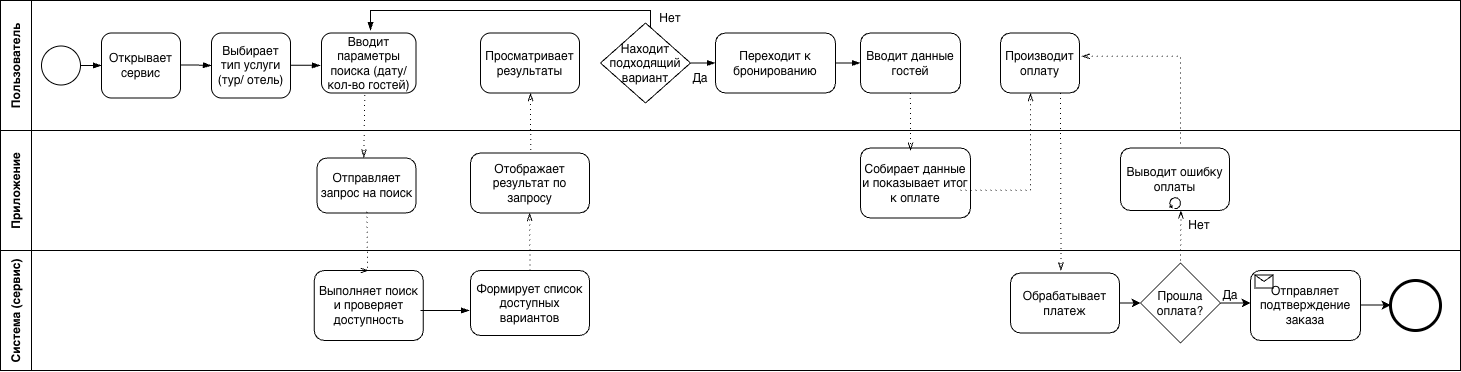

The diagram above was exported from draw.io. Its source (the exported page's mxGraphModel, read from the mxfile embedded in the PNG):
<mxGraphModel dx="890" dy="625" grid="1" gridSize="10" guides="1" tooltips="1" connect="1" arrows="1" fold="1" page="1" pageScale="1" pageWidth="827" pageHeight="1169" math="0" shadow="0">
  <root>
    <mxCell id="0" />
    <mxCell id="1" parent="0" />
    <mxCell id="_BU0sK0l1gxlDA53ayHN-4" parent="1" style="swimlane;startSize=31;horizontal=0;html=1;whiteSpace=wrap;" value="Система (сервис)" vertex="1">
      <mxGeometry height="120" width="1460" x="20" y="260" as="geometry" />
    </mxCell>
    <mxCell id="_BU0sK0l1gxlDA53ayHN-27" parent="_BU0sK0l1gxlDA53ayHN-4" style="points=[[0.25,0,0],[0.5,0,0],[0.75,0,0],[1,0.25,0],[1,0.5,0],[1,0.75,0],[0.75,1,0],[0.5,1,0],[0.25,1,0],[0,0.75,0],[0,0.5,0],[0,0.25,0]];shape=mxgraph.bpmn.task2;whiteSpace=wrap;rectStyle=rounded;size=10;html=1;container=1;expand=0;collapsible=0;taskMarker=abstract;" value="Выполняет поиск и проверяет доступность" vertex="1">
      <mxGeometry height="70" width="109" x="313.75" y="20" as="geometry" />
    </mxCell>
    <mxCell id="_BU0sK0l1gxlDA53ayHN-30" parent="_BU0sK0l1gxlDA53ayHN-4" style="points=[[0.25,0,0],[0.5,0,0],[0.75,0,0],[1,0.25,0],[1,0.5,0],[1,0.75,0],[0.75,1,0],[0.5,1,0],[0.25,1,0],[0,0.75,0],[0,0.5,0],[0,0.25,0]];shape=mxgraph.bpmn.task2;whiteSpace=wrap;rectStyle=rounded;size=10;html=1;container=1;expand=0;collapsible=0;taskMarker=abstract;" value="Формирует список доступных вариантов" vertex="1">
      <mxGeometry height="65" width="119" x="470" y="20" as="geometry" />
    </mxCell>
    <mxCell id="_BU0sK0l1gxlDA53ayHN-56" edge="1" parent="_BU0sK0l1gxlDA53ayHN-30" style="edgeStyle=elbowEdgeStyle;fontSize=12;html=1;endArrow=blockThin;endFill=1;rounded=0;" value="">
      <mxGeometry relative="1" width="160" as="geometry">
        <mxPoint x="-50" y="40" as="sourcePoint" />
        <mxPoint x="-1" y="40" as="targetPoint" />
      </mxGeometry>
    </mxCell>
    <mxCell id="_BU0sK0l1gxlDA53ayHN-66" edge="1" parent="_BU0sK0l1gxlDA53ayHN-4" source="_BU0sK0l1gxlDA53ayHN-45" style="edgeStyle=orthogonalEdgeStyle;rounded=0;orthogonalLoop=1;jettySize=auto;html=1;" target="_BU0sK0l1gxlDA53ayHN-48" value="">
      <mxGeometry relative="1" as="geometry" />
    </mxCell>
    <mxCell id="_BU0sK0l1gxlDA53ayHN-45" parent="_BU0sK0l1gxlDA53ayHN-4" style="points=[[0.25,0,0],[0.5,0,0],[0.75,0,0],[1,0.25,0],[1,0.5,0],[1,0.75,0],[0.75,1,0],[0.5,1,0],[0.25,1,0],[0,0.75,0],[0,0.5,0],[0,0.25,0]];shape=mxgraph.bpmn.task2;whiteSpace=wrap;rectStyle=rounded;size=10;html=1;container=1;expand=0;collapsible=0;taskMarker=abstract;" value="Обрабатывает платеж" vertex="1">
      <mxGeometry height="60" width="109" x="1010" y="22.5" as="geometry" />
    </mxCell>
    <mxCell id="_BU0sK0l1gxlDA53ayHN-48" parent="_BU0sK0l1gxlDA53ayHN-4" style="rhombus;whiteSpace=wrap;html=1;" value="Прошла оплата?" vertex="1">
      <mxGeometry height="80" width="80" x="1140" y="12.5" as="geometry" />
    </mxCell>
    <mxCell id="_BU0sK0l1gxlDA53ayHN-51" parent="_BU0sK0l1gxlDA53ayHN-4" style="points=[[0.25,0,0],[0.5,0,0],[0.75,0,0],[1,0.25,0],[1,0.5,0],[1,0.75,0],[0.75,1,0],[0.5,1,0],[0.25,1,0],[0,0.75,0],[0,0.5,0],[0,0.25,0]];shape=mxgraph.bpmn.task2;whiteSpace=wrap;rectStyle=rounded;size=10;html=1;container=1;expand=0;collapsible=0;taskMarker=receive;" value="Отправляет подтверждение заказа" vertex="1">
      <mxGeometry height="70" width="110" x="1250" y="20" as="geometry" />
    </mxCell>
    <mxCell id="_BU0sK0l1gxlDA53ayHN-53" parent="_BU0sK0l1gxlDA53ayHN-4" style="points=[[0.145,0.145,0],[0.5,0,0],[0.855,0.145,0],[1,0.5,0],[0.855,0.855,0],[0.5,1,0],[0.145,0.855,0],[0,0.5,0]];shape=mxgraph.bpmn.event;html=1;verticalLabelPosition=bottom;labelBackgroundColor=#ffffff;verticalAlign=top;align=center;perimeter=ellipsePerimeter;outlineConnect=0;aspect=fixed;outline=end;symbol=terminate2;" value="" vertex="1">
      <mxGeometry height="50" width="50" x="1390" y="30" as="geometry" />
    </mxCell>
    <mxCell id="_BU0sK0l1gxlDA53ayHN-70" edge="1" parent="_BU0sK0l1gxlDA53ayHN-4" source="_BU0sK0l1gxlDA53ayHN-48" style="edgeStyle=orthogonalEdgeStyle;rounded=0;orthogonalLoop=1;jettySize=auto;html=1;exitX=1;exitY=0.5;exitDx=0;exitDy=0;" value="">
      <mxGeometry relative="1" as="geometry">
        <mxPoint x="1229" y="52.120000000000005" as="sourcePoint" />
        <mxPoint x="1250" y="52.120000000000005" as="targetPoint" />
      </mxGeometry>
    </mxCell>
    <mxCell id="_BU0sK0l1gxlDA53ayHN-71" edge="1" parent="_BU0sK0l1gxlDA53ayHN-4" style="edgeStyle=orthogonalEdgeStyle;rounded=0;orthogonalLoop=1;jettySize=auto;html=1;entryX=0;entryY=0.5;entryDx=0;entryDy=0;entryPerimeter=0;" target="_BU0sK0l1gxlDA53ayHN-53" value="">
      <mxGeometry relative="1" as="geometry">
        <mxPoint x="1360" y="54.620000000000005" as="sourcePoint" />
        <mxPoint x="1381" y="54.620000000000005" as="targetPoint" />
      </mxGeometry>
    </mxCell>
    <mxCell id="_BU0sK0l1gxlDA53ayHN-2" parent="1" style="swimlane;startSize=31;horizontal=0;html=1;whiteSpace=wrap;" value="Приложение" vertex="1">
      <mxGeometry height="120" width="1460" x="20" y="140" as="geometry" />
    </mxCell>
    <mxCell id="_BU0sK0l1gxlDA53ayHN-19" parent="_BU0sK0l1gxlDA53ayHN-2" style="points=[[0.25,0,0],[0.5,0,0],[0.75,0,0],[1,0.25,0],[1,0.5,0],[1,0.75,0],[0.75,1,0],[0.5,1,0],[0.25,1,0],[0,0.75,0],[0,0.5,0],[0,0.25,0]];shape=mxgraph.bpmn.task2;whiteSpace=wrap;rectStyle=rounded;size=10;html=1;container=1;expand=0;collapsible=0;taskMarker=abstract;" value="Отправляет запрос на поиск" vertex="1">
      <mxGeometry height="55" width="99" x="316.5" y="27.5" as="geometry" />
    </mxCell>
    <mxCell id="_BU0sK0l1gxlDA53ayHN-29" edge="1" parent="_BU0sK0l1gxlDA53ayHN-2" style="edgeStyle=elbowEdgeStyle;fontSize=12;html=1;endFill=0;startFill=0;endSize=6;startSize=6;dashed=1;dashPattern=1 4;endArrow=openThin;startArrow=none;rounded=0;entryX=0.5;entryY=0;entryDx=0;entryDy=0;entryPerimeter=0;" target="_BU0sK0l1gxlDA53ayHN-27" value="">
      <mxGeometry relative="1" width="160" as="geometry">
        <Array as="points" />
        <mxPoint x="366.44" y="81.25" as="sourcePoint" />
        <mxPoint x="365.5599999999999" y="126.25000000000011" as="targetPoint" />
      </mxGeometry>
    </mxCell>
    <mxCell id="_BU0sK0l1gxlDA53ayHN-32" parent="_BU0sK0l1gxlDA53ayHN-2" style="points=[[0.25,0,0],[0.5,0,0],[0.75,0,0],[1,0.25,0],[1,0.5,0],[1,0.75,0],[0.75,1,0],[0.5,1,0],[0.25,1,0],[0,0.75,0],[0,0.5,0],[0,0.25,0]];shape=mxgraph.bpmn.task2;whiteSpace=wrap;rectStyle=rounded;size=10;html=1;container=1;expand=0;collapsible=0;taskMarker=abstract;" value="Отображает результат по запросу" vertex="1">
      <mxGeometry height="60" width="119" x="470" y="22.5" as="geometry" />
    </mxCell>
    <mxCell id="_BU0sK0l1gxlDA53ayHN-38" parent="_BU0sK0l1gxlDA53ayHN-2" style="points=[[0.25,0,0],[0.5,0,0],[0.75,0,0],[1,0.25,0],[1,0.5,0],[1,0.75,0],[0.75,1,0],[0.5,1,0],[0.25,1,0],[0,0.75,0],[0,0.5,0],[0,0.25,0]];shape=mxgraph.bpmn.task2;whiteSpace=wrap;rectStyle=rounded;size=10;html=1;container=1;expand=0;collapsible=0;taskMarker=abstract;" value="Собирает данные и показывает итог к оплате" vertex="1">
      <mxGeometry height="70" width="110" x="860" y="17.5" as="geometry" />
    </mxCell>
    <mxCell id="_BU0sK0l1gxlDA53ayHN-46" parent="_BU0sK0l1gxlDA53ayHN-2" style="points=[[0.25,0,0],[0.5,0,0],[0.75,0,0],[1,0.25,0],[1,0.5,0],[1,0.75,0],[0.75,1,0],[0.5,1,0],[0.25,1,0],[0,0.75,0],[0,0.5,0],[0,0.25,0]];shape=mxgraph.bpmn.task2;whiteSpace=wrap;rectStyle=rounded;size=10;html=1;container=1;expand=0;collapsible=0;taskMarker=abstract;isLoopStandard=1;" value="Выводит ошибку оплаты" vertex="1">
      <mxGeometry height="62.5" width="109" x="1120" y="17.5" as="geometry" />
    </mxCell>
    <mxCell id="_BU0sK0l1gxlDA53ayHN-64" edge="1" parent="_BU0sK0l1gxlDA53ayHN-2" style="edgeStyle=elbowEdgeStyle;fontSize=12;html=1;endFill=0;startFill=0;endSize=6;startSize=6;dashed=1;dashPattern=1 4;endArrow=openThin;startArrow=none;rounded=0;" value="">
      <mxGeometry relative="1" width="160" as="geometry">
        <mxPoint x="1180" y="130" as="sourcePoint" />
        <mxPoint x="1180.21" y="80" as="targetPoint" />
      </mxGeometry>
    </mxCell>
    <mxCell id="_BU0sK0l1gxlDA53ayHN-74" parent="_BU0sK0l1gxlDA53ayHN-2" style="text;html=1;whiteSpace=wrap;strokeColor=none;fillColor=none;align=center;verticalAlign=middle;rounded=0;" value="Нет" vertex="1">
      <mxGeometry height="30" width="60" x="1169" y="80" as="geometry" />
    </mxCell>
    <mxCell id="_BU0sK0l1gxlDA53ayHN-1" parent="1" style="swimlane;startSize=31;horizontal=0;html=1;whiteSpace=wrap;" value="Пользователь" vertex="1">
      <mxGeometry height="130" width="1460" x="20" y="10" as="geometry" />
    </mxCell>
    <mxCell id="_BU0sK0l1gxlDA53ayHN-5" parent="_BU0sK0l1gxlDA53ayHN-1" style="points=[[0.145,0.145,0],[0.5,0,0],[0.855,0.145,0],[1,0.5,0],[0.855,0.855,0],[0.5,1,0],[0.145,0.855,0],[0,0.5,0]];shape=mxgraph.bpmn.event;html=1;verticalLabelPosition=bottom;labelBackgroundColor=#ffffff;verticalAlign=top;align=center;perimeter=ellipsePerimeter;outlineConnect=0;aspect=fixed;outline=standard;symbol=general;" value="" vertex="1">
      <mxGeometry height="39" width="39" x="41" y="45.5" as="geometry" />
    </mxCell>
    <mxCell id="_BU0sK0l1gxlDA53ayHN-6" parent="_BU0sK0l1gxlDA53ayHN-1" style="rounded=1;whiteSpace=wrap;html=1;container=1;collapsible=0;absoluteArcSize=1;arcSize=20;childLayout=stackLayout;horizontal=1;horizontalStack=0;resizeParent=1;resizeParentMax=0;resizeLast=0;" value="Открывает сервис" vertex="1">
      <mxGeometry height="65" width="79" x="101" y="32.5" as="geometry" />
    </mxCell>
    <mxCell id="_BU0sK0l1gxlDA53ayHN-10" parent="_BU0sK0l1gxlDA53ayHN-1" style="rounded=1;whiteSpace=wrap;html=1;container=1;collapsible=0;absoluteArcSize=1;arcSize=20;childLayout=stackLayout;horizontal=1;horizontalStack=0;resizeParent=1;resizeParentMax=0;resizeLast=0;" value="Выбирает тип услуги (тур/ отель)" vertex="1">
      <mxGeometry height="65" width="79" x="211" y="32.5" as="geometry" />
    </mxCell>
    <mxCell id="_BU0sK0l1gxlDA53ayHN-25" edge="1" parent="_BU0sK0l1gxlDA53ayHN-10" style="edgeStyle=elbowEdgeStyle;fontSize=12;html=1;endArrow=blockThin;endFill=1;rounded=0;entryX=0;entryY=0.5;entryDx=0;entryDy=0;" target="_BU0sK0l1gxlDA53ayHN-10" value="">
      <mxGeometry relative="1" width="160" as="geometry">
        <mxPoint x="-31" y="32.05000000000001" as="sourcePoint" />
        <mxPoint x="129" y="32.05000000000001" as="targetPoint" />
      </mxGeometry>
    </mxCell>
    <mxCell id="_BU0sK0l1gxlDA53ayHN-11" parent="_BU0sK0l1gxlDA53ayHN-1" style="rounded=1;whiteSpace=wrap;html=1;container=1;collapsible=0;absoluteArcSize=1;arcSize=20;childLayout=stackLayout;horizontal=1;horizontalStack=0;resizeParent=1;resizeParentMax=0;resizeLast=0;" value="Вводит параметры поиска (дату/кол-во гостей)" vertex="1">
      <mxGeometry height="60" width="94.5" x="321" y="32.5" as="geometry" />
    </mxCell>
    <mxCell id="_BU0sK0l1gxlDA53ayHN-12" parent="_BU0sK0l1gxlDA53ayHN-1" style="rounded=1;whiteSpace=wrap;html=1;container=1;collapsible=0;absoluteArcSize=1;arcSize=20;childLayout=stackLayout;horizontal=1;horizontalStack=0;resizeParent=1;resizeParentMax=0;resizeLast=0;" value="Просматривает результаты" vertex="1">
      <mxGeometry height="60" width="99" x="480" y="32.5" as="geometry" />
    </mxCell>
    <mxCell id="_BU0sK0l1gxlDA53ayHN-17" parent="_BU0sK0l1gxlDA53ayHN-1" style="points=[[0.25,0,0],[0.5,0,0],[0.75,0,0],[1,0.25,0],[1,0.5,0],[1,0.75,0],[0.75,1,0],[0.5,1,0],[0.25,1,0],[0,0.75,0],[0,0.5,0],[0,0.25,0]];shape=mxgraph.bpmn.task2;whiteSpace=wrap;rectStyle=rounded;size=10;html=1;container=1;expand=0;collapsible=0;taskMarker=abstract;" value="Вводит данные гостей" vertex="1">
      <mxGeometry height="60" width="100" x="860" y="32.5" as="geometry" />
    </mxCell>
    <mxCell id="_BU0sK0l1gxlDA53ayHN-18" parent="_BU0sK0l1gxlDA53ayHN-1" style="points=[[0.25,0,0],[0.5,0,0],[0.75,0,0],[1,0.25,0],[1,0.5,0],[1,0.75,0],[0.75,1,0],[0.5,1,0],[0.25,1,0],[0,0.75,0],[0,0.5,0],[0,0.25,0]];shape=mxgraph.bpmn.task2;whiteSpace=wrap;rectStyle=rounded;size=10;html=1;container=1;expand=0;collapsible=0;taskMarker=abstract;" value="Производит оплату" vertex="1">
      <mxGeometry height="60" width="79" x="1000" y="32.5" as="geometry" />
    </mxCell>
    <mxCell id="_BU0sK0l1gxlDA53ayHN-24" edge="1" parent="_BU0sK0l1gxlDA53ayHN-1" source="_BU0sK0l1gxlDA53ayHN-5" style="edgeStyle=elbowEdgeStyle;fontSize=12;html=1;endArrow=blockThin;endFill=1;rounded=0;exitX=1;exitY=0.5;exitDx=0;exitDy=0;exitPerimeter=0;entryX=0;entryY=0.5;entryDx=0;entryDy=0;" target="_BU0sK0l1gxlDA53ayHN-6" value="">
      <mxGeometry relative="1" width="160" as="geometry">
        <mxPoint x="71" y="70.00000000000001" as="sourcePoint" />
        <mxPoint x="231" y="70.00000000000001" as="targetPoint" />
      </mxGeometry>
    </mxCell>
    <mxCell id="_BU0sK0l1gxlDA53ayHN-35" parent="_BU0sK0l1gxlDA53ayHN-1" style="points=[[0.25,0,0],[0.5,0,0],[0.75,0,0],[1,0.25,0],[1,0.5,0],[1,0.75,0],[0.75,1,0],[0.5,1,0],[0.25,1,0],[0,0.75,0],[0,0.5,0],[0,0.25,0]];shape=mxgraph.bpmn.task2;whiteSpace=wrap;rectStyle=rounded;size=10;html=1;container=1;expand=0;collapsible=0;taskMarker=abstract;" value="Переходит к бронированию" vertex="1">
      <mxGeometry height="60" width="120" x="715" y="32.5" as="geometry" />
    </mxCell>
    <mxCell id="_BU0sK0l1gxlDA53ayHN-37" edge="1" parent="_BU0sK0l1gxlDA53ayHN-1" source="_BU0sK0l1gxlDA53ayHN-49" style="edgeStyle=elbowEdgeStyle;fontSize=12;html=1;endArrow=blockThin;endFill=1;rounded=0;entryX=0;entryY=0.5;entryDx=0;entryDy=0;entryPerimeter=0;exitX=1;exitY=0.5;exitDx=0;exitDy=0;elbow=horizontal;" target="_BU0sK0l1gxlDA53ayHN-35" value="">
      <mxGeometry relative="1" width="160" as="geometry">
        <mxPoint x="700" y="62.5" as="sourcePoint" />
        <mxPoint x="870" y="55.75" as="targetPoint" />
      </mxGeometry>
    </mxCell>
    <mxCell id="_BU0sK0l1gxlDA53ayHN-36" edge="1" parent="_BU0sK0l1gxlDA53ayHN-1" source="_BU0sK0l1gxlDA53ayHN-35" style="edgeStyle=elbowEdgeStyle;fontSize=12;html=1;endArrow=blockThin;endFill=1;rounded=0;exitX=1;exitY=0.5;exitDx=0;exitDy=0;exitPerimeter=0;entryX=0;entryY=0.5;entryDx=0;entryDy=0;entryPerimeter=0;" target="_BU0sK0l1gxlDA53ayHN-17" value="">
      <mxGeometry relative="1" width="160" as="geometry">
        <mxPoint x="850" y="62.019999999999996" as="sourcePoint" />
        <mxPoint x="880" y="63" as="targetPoint" />
      </mxGeometry>
    </mxCell>
    <mxCell id="_BU0sK0l1gxlDA53ayHN-42" parent="_BU0sK0l1gxlDA53ayHN-1" style="text;html=1;whiteSpace=wrap;strokeColor=none;fillColor=none;align=center;verticalAlign=middle;rounded=0;" value="Нет" vertex="1">
      <mxGeometry height="30" width="60" x="640" y="2.5" as="geometry" />
    </mxCell>
    <mxCell id="_BU0sK0l1gxlDA53ayHN-39" parent="_BU0sK0l1gxlDA53ayHN-1" style="text;html=1;whiteSpace=wrap;strokeColor=none;fillColor=none;align=center;verticalAlign=middle;rounded=0;" value="Да" vertex="1">
      <mxGeometry height="30" width="60" x="670" y="62.5" as="geometry" />
    </mxCell>
    <mxCell id="_BU0sK0l1gxlDA53ayHN-44" edge="1" parent="_BU0sK0l1gxlDA53ayHN-1" source="_BU0sK0l1gxlDA53ayHN-49" style="edgeStyle=orthogonalEdgeStyle;fontSize=12;html=1;endArrow=blockThin;endFill=1;rounded=0;exitX=0.42;exitY=0.11;exitDx=0;exitDy=0;exitPerimeter=0;" value="">
      <mxGeometry relative="1" width="160" as="geometry">
        <Array as="points">
          <mxPoint x="650" y="31" />
          <mxPoint x="650" y="10" />
          <mxPoint x="370" y="10" />
        </Array>
        <mxPoint x="650" y="20" as="sourcePoint" />
        <mxPoint x="370" y="30" as="targetPoint" />
      </mxGeometry>
    </mxCell>
    <mxCell id="_BU0sK0l1gxlDA53ayHN-49" parent="_BU0sK0l1gxlDA53ayHN-1" style="rhombus;whiteSpace=wrap;html=1;" value="Находит подходящий вариант" vertex="1">
      <mxGeometry height="80" width="90" x="600" y="22.5" as="geometry" />
    </mxCell>
    <mxCell id="_BU0sK0l1gxlDA53ayHN-54" edge="1" parent="_BU0sK0l1gxlDA53ayHN-1" style="edgeStyle=elbowEdgeStyle;fontSize=12;html=1;endArrow=blockThin;endFill=1;rounded=0;" value="">
      <mxGeometry relative="1" width="160" as="geometry">
        <mxPoint x="290" y="64.7" as="sourcePoint" />
        <mxPoint x="320" y="65" as="targetPoint" />
      </mxGeometry>
    </mxCell>
    <mxCell id="_BU0sK0l1gxlDA53ayHN-58" edge="1" parent="_BU0sK0l1gxlDA53ayHN-1" style="edgeStyle=elbowEdgeStyle;fontSize=12;html=1;endFill=0;startFill=0;endSize=6;startSize=6;dashed=1;dashPattern=1 4;endArrow=openThin;startArrow=none;rounded=0;exitX=0.5;exitY=0;exitDx=0;exitDy=0;exitPerimeter=0;entryX=0.5;entryY=1;entryDx=0;entryDy=0;entryPerimeter=0;" value="">
      <mxGeometry relative="1" width="160" as="geometry">
        <mxPoint x="530.1800000000001" y="149.5" as="sourcePoint" />
        <mxPoint x="530.1800000000001" y="92.5" as="targetPoint" />
      </mxGeometry>
    </mxCell>
    <mxCell id="_BU0sK0l1gxlDA53ayHN-61" edge="1" parent="_BU0sK0l1gxlDA53ayHN-1" style="edgeStyle=elbowEdgeStyle;fontSize=12;html=1;endFill=0;startFill=0;endSize=6;startSize=6;dashed=1;dashPattern=1 4;endArrow=openThin;startArrow=none;rounded=0;" value="">
      <mxGeometry relative="1" width="160" as="geometry">
        <mxPoint x="909.86" y="92.5" as="sourcePoint" />
        <mxPoint x="910" y="150" as="targetPoint" />
      </mxGeometry>
    </mxCell>
    <mxCell id="_BU0sK0l1gxlDA53ayHN-62" edge="1" parent="_BU0sK0l1gxlDA53ayHN-1" style="edgeStyle=elbowEdgeStyle;fontSize=12;html=1;endFill=0;startFill=0;endSize=6;startSize=6;dashed=1;dashPattern=1 4;endArrow=openThin;startArrow=none;rounded=0;entryX=0.5;entryY=1;entryDx=0;entryDy=0;entryPerimeter=0;" value="">
      <mxGeometry relative="1" width="160" as="geometry">
        <Array as="points">
          <mxPoint x="1030" y="170" />
        </Array>
        <mxPoint x="960" y="189.66" as="sourcePoint" />
        <mxPoint x="1029.5" y="92.5" as="targetPoint" />
      </mxGeometry>
    </mxCell>
    <mxCell id="_BU0sK0l1gxlDA53ayHN-63" edge="1" parent="_BU0sK0l1gxlDA53ayHN-1" style="edgeStyle=elbowEdgeStyle;fontSize=12;html=1;endFill=0;startFill=0;endSize=6;startSize=6;dashed=1;dashPattern=1 4;endArrow=openThin;startArrow=none;rounded=0;" value="">
      <mxGeometry relative="1" width="160" as="geometry">
        <mxPoint x="1060" y="92.5" as="sourcePoint" />
        <mxPoint x="1060" y="270" as="targetPoint" />
      </mxGeometry>
    </mxCell>
    <mxCell id="_BU0sK0l1gxlDA53ayHN-55" edge="1" parent="1" source="_BU0sK0l1gxlDA53ayHN-11" style="edgeStyle=elbowEdgeStyle;fontSize=12;html=1;endFill=0;startFill=0;endSize=6;startSize=6;dashed=1;dashPattern=1 4;endArrow=openThin;startArrow=none;rounded=0;exitX=0.458;exitY=1.032;exitDx=0;exitDy=0;exitPerimeter=0;entryX=0.464;entryY=-0.012;entryDx=0;entryDy=0;entryPerimeter=0;" target="_BU0sK0l1gxlDA53ayHN-19" value="">
      <mxGeometry relative="1" width="160" as="geometry">
        <mxPoint x="380" y="107.5" as="sourcePoint" />
        <mxPoint x="382" y="160" as="targetPoint" />
      </mxGeometry>
    </mxCell>
    <mxCell id="_BU0sK0l1gxlDA53ayHN-57" edge="1" parent="1" source="_BU0sK0l1gxlDA53ayHN-30" style="edgeStyle=elbowEdgeStyle;fontSize=12;html=1;endFill=0;startFill=0;endSize=6;startSize=6;dashed=1;dashPattern=1 4;endArrow=openThin;startArrow=none;rounded=0;exitX=0.5;exitY=0;exitDx=0;exitDy=0;exitPerimeter=0;entryX=0.5;entryY=1;entryDx=0;entryDy=0;entryPerimeter=0;" target="_BU0sK0l1gxlDA53ayHN-32" value="">
      <mxGeometry relative="1" width="160" as="geometry">
        <mxPoint x="510" y="180" as="sourcePoint" />
        <mxPoint x="670" y="180" as="targetPoint" />
      </mxGeometry>
    </mxCell>
    <mxCell id="_BU0sK0l1gxlDA53ayHN-72" edge="1" parent="1" source="_BU0sK0l1gxlDA53ayHN-46" style="edgeStyle=elbowEdgeStyle;fontSize=12;html=1;endFill=0;startFill=0;endSize=6;startSize=6;dashed=1;dashPattern=1 4;endArrow=openThin;startArrow=none;rounded=0;exitX=0.5;exitY=0;exitDx=0;exitDy=0;exitPerimeter=0;entryX=1.028;entryY=0.388;entryDx=0;entryDy=0;entryPerimeter=0;" target="_BU0sK0l1gxlDA53ayHN-18" value="">
      <mxGeometry relative="1" width="160" as="geometry">
        <Array as="points">
          <mxPoint x="1200" y="110" />
        </Array>
        <mxPoint x="1161" y="55.5" as="sourcePoint" />
        <mxPoint x="1321" y="55.5" as="targetPoint" />
      </mxGeometry>
    </mxCell>
    <mxCell id="_BU0sK0l1gxlDA53ayHN-73" parent="1" style="text;html=1;whiteSpace=wrap;strokeColor=none;fillColor=none;align=center;verticalAlign=middle;rounded=0;" value="Да" vertex="1">
      <mxGeometry height="30" width="60" x="1220" y="290" as="geometry" />
    </mxCell>
  </root>
</mxGraphModel>